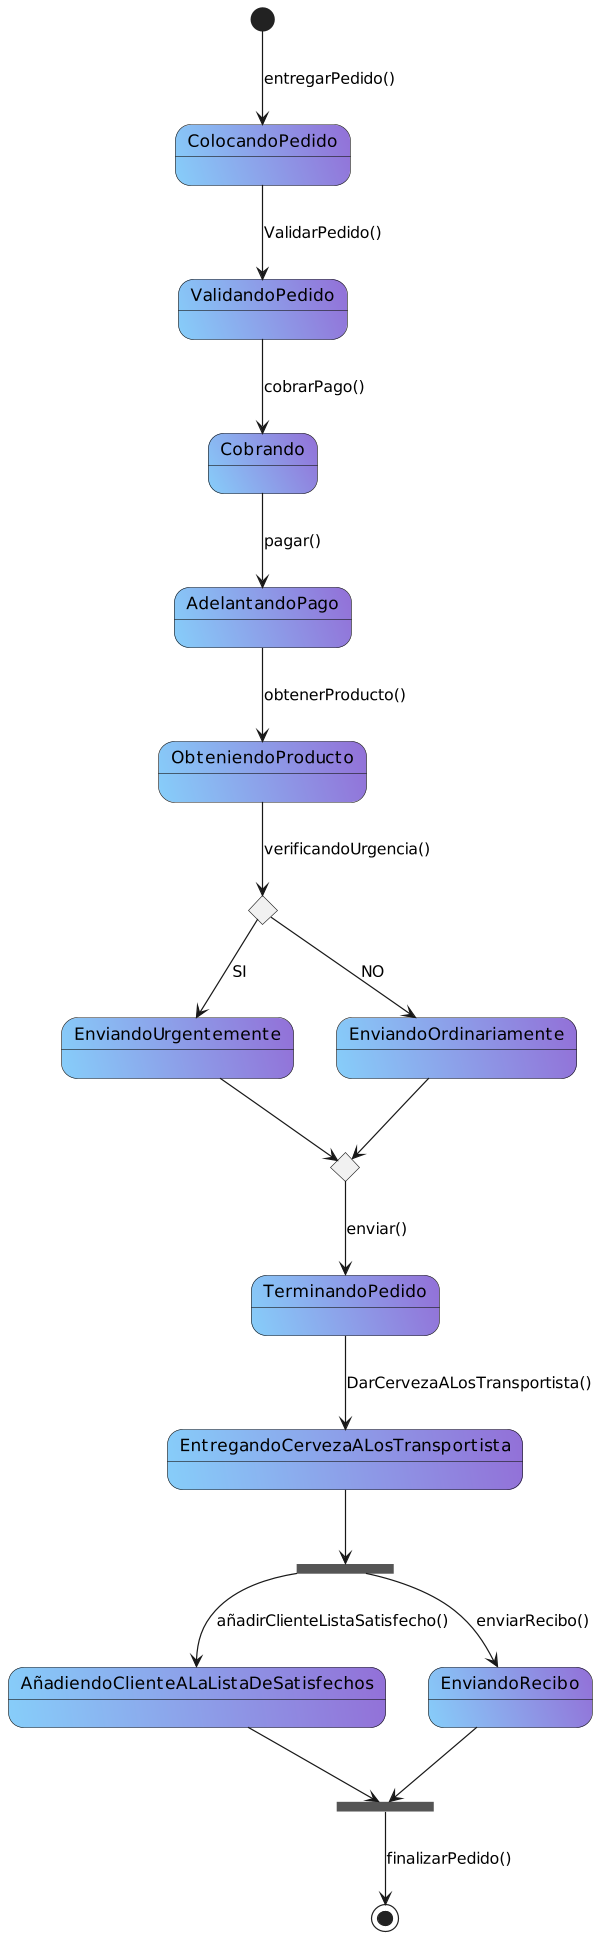

The diagram above was rendered by PlantUML. Its source (embedded in the PNG):
@startuml
scale 600 width 
state VerificarUrgencia <<choice>>
state verificadoUrgencia <<choice>>
state finalSeparacion <<fork>>
state finalUnion <<join>>
 
skinparam state{
    BackgroundColor LightSkyblue\mediumpurple
}

[*]-->ColocandoPedido : entregarPedido()
ColocandoPedido-->ValidandoPedido: ValidarPedido()
ValidandoPedido -->Cobrando: cobrarPago()
Cobrando --> AdelantandoPago: pagar()
AdelantandoPago --> ObteniendoProducto : obtenerProducto()
ObteniendoProducto --> VerificarUrgencia: verificandoUrgencia()
VerificarUrgencia --> EnviandoUrgentemente: SI
VerificarUrgencia --> EnviandoOrdinariamente: NO
EnviandoUrgentemente --> verificadoUrgencia
EnviandoOrdinariamente --> verificadoUrgencia
verificadoUrgencia --> TerminandoPedido: enviar()
TerminandoPedido --> EntregandoCervezaALosTransportista : DarCervezaALosTransportista()
EntregandoCervezaALosTransportista --> finalSeparacion
finalSeparacion --> AñadiendoClienteALaListaDeSatisfechos: añadirClienteListaSatisfecho()
finalSeparacion --> EnviandoRecibo : enviarRecibo()
AñadiendoClienteALaListaDeSatisfechos --> finalUnion
EnviandoRecibo --> finalUnion
finalUnion --> [*]: finalizarPedido()
@enduml